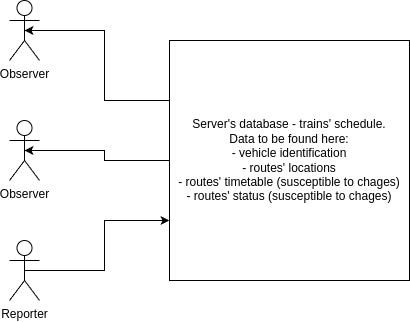

The diagram above was exported from draw.io. Its source (the exported page's mxGraphModel, read from the mxfile embedded in the PNG):
<mxGraphModel dx="794" dy="474" grid="1" gridSize="10" guides="1" tooltips="1" connect="1" arrows="1" fold="1" page="1" pageScale="1" pageWidth="827" pageHeight="1169" math="0" shadow="0">
  <root>
    <mxCell id="0" />
    <mxCell id="1" parent="0" />
    <mxCell id="lPlhynRfRn3SXkL0j8H0-1" value="Observer&lt;div&gt;&lt;br&gt;&lt;/div&gt;" style="shape=umlActor;verticalLabelPosition=bottom;verticalAlign=top;html=1;outlineConnect=0;" vertex="1" parent="1">
      <mxGeometry x="120" y="80" width="30" height="60" as="geometry" />
    </mxCell>
    <mxCell id="lPlhynRfRn3SXkL0j8H0-9" style="edgeStyle=orthogonalEdgeStyle;rounded=0;orthogonalLoop=1;jettySize=auto;html=1;exitX=0.5;exitY=0.5;exitDx=0;exitDy=0;exitPerimeter=0;entryX=0;entryY=0.75;entryDx=0;entryDy=0;" edge="1" parent="1" source="lPlhynRfRn3SXkL0j8H0-3" target="lPlhynRfRn3SXkL0j8H0-6">
      <mxGeometry relative="1" as="geometry" />
    </mxCell>
    <mxCell id="lPlhynRfRn3SXkL0j8H0-3" value="Reporter" style="shape=umlActor;verticalLabelPosition=bottom;verticalAlign=top;html=1;outlineConnect=0;" vertex="1" parent="1">
      <mxGeometry x="120" y="320" width="30" height="60" as="geometry" />
    </mxCell>
    <mxCell id="lPlhynRfRn3SXkL0j8H0-5" value="Observer&lt;div&gt;&lt;br&gt;&lt;/div&gt;" style="shape=umlActor;verticalLabelPosition=bottom;verticalAlign=top;html=1;outlineConnect=0;" vertex="1" parent="1">
      <mxGeometry x="120" y="200" width="30" height="60" as="geometry" />
    </mxCell>
    <mxCell id="lPlhynRfRn3SXkL0j8H0-6" value="Server's database - trains' schedule.&lt;br&gt;&lt;div&gt;Data to be found here:&lt;br&gt;- vehicle identification&lt;/div&gt;&lt;div&gt;- routes' locations&lt;/div&gt;&lt;div&gt;- routes' timetable (susceptible to chages)&lt;/div&gt;&lt;div&gt;- routes' status&amp;nbsp;&lt;span style=&quot;background-color: initial;&quot;&gt;(susceptible to chages)&lt;/span&gt;&lt;/div&gt;" style="whiteSpace=wrap;html=1;aspect=fixed;align=center;" vertex="1" parent="1">
      <mxGeometry x="280" y="120" width="240" height="240" as="geometry" />
    </mxCell>
    <mxCell id="lPlhynRfRn3SXkL0j8H0-7" style="edgeStyle=orthogonalEdgeStyle;rounded=0;orthogonalLoop=1;jettySize=auto;html=1;exitX=0;exitY=0.25;exitDx=0;exitDy=0;entryX=0.5;entryY=0.5;entryDx=0;entryDy=0;entryPerimeter=0;" edge="1" parent="1" source="lPlhynRfRn3SXkL0j8H0-6" target="lPlhynRfRn3SXkL0j8H0-1">
      <mxGeometry relative="1" as="geometry" />
    </mxCell>
    <mxCell id="lPlhynRfRn3SXkL0j8H0-8" style="edgeStyle=orthogonalEdgeStyle;rounded=0;orthogonalLoop=1;jettySize=auto;html=1;exitX=0;exitY=0.5;exitDx=0;exitDy=0;entryX=0.5;entryY=0.5;entryDx=0;entryDy=0;entryPerimeter=0;" edge="1" parent="1" source="lPlhynRfRn3SXkL0j8H0-6" target="lPlhynRfRn3SXkL0j8H0-5">
      <mxGeometry relative="1" as="geometry" />
    </mxCell>
  </root>
</mxGraphModel>